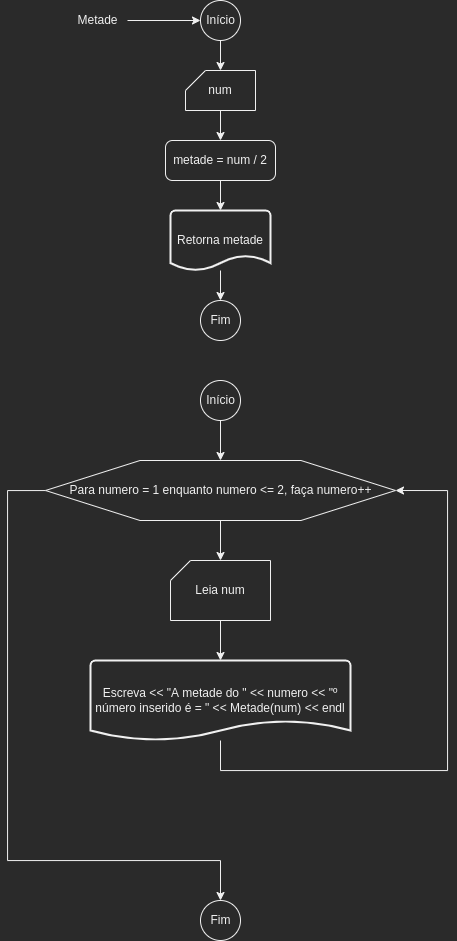

The diagram above was exported from draw.io. Its source (the exported page's mxGraphModel, read from the mxfile embedded in the PNG):
<mxGraphModel dx="1005" dy="1015" grid="1" gridSize="10" guides="1" tooltips="1" connect="1" arrows="1" fold="1" page="1" pageScale="1" pageWidth="827" pageHeight="1169" math="0" shadow="0">
  <root>
    <mxCell id="0" />
    <mxCell id="1" parent="0" />
    <mxCell id="q40neqndTI0SbFZ5bSEA-5" value="" style="edgeStyle=orthogonalEdgeStyle;rounded=0;orthogonalLoop=1;jettySize=auto;html=1;" edge="1" parent="1" source="q40neqndTI0SbFZ5bSEA-1" target="q40neqndTI0SbFZ5bSEA-4">
      <mxGeometry relative="1" as="geometry" />
    </mxCell>
    <mxCell id="q40neqndTI0SbFZ5bSEA-1" value="Início" style="verticalLabelPosition=middle;verticalAlign=middle;html=1;shape=mxgraph.flowchart.on-page_reference;labelPosition=center;align=center;" vertex="1" parent="1">
      <mxGeometry x="393" y="20" width="40" height="40" as="geometry" />
    </mxCell>
    <mxCell id="q40neqndTI0SbFZ5bSEA-3" value="" style="edgeStyle=orthogonalEdgeStyle;rounded=0;orthogonalLoop=1;jettySize=auto;html=1;" edge="1" parent="1" source="q40neqndTI0SbFZ5bSEA-2" target="q40neqndTI0SbFZ5bSEA-1">
      <mxGeometry relative="1" as="geometry" />
    </mxCell>
    <mxCell id="q40neqndTI0SbFZ5bSEA-2" value="Metade" style="text;html=1;align=center;verticalAlign=middle;resizable=0;points=[];autosize=1;strokeColor=none;fillColor=none;" vertex="1" parent="1">
      <mxGeometry x="260" y="30" width="60" height="20" as="geometry" />
    </mxCell>
    <mxCell id="q40neqndTI0SbFZ5bSEA-7" value="" style="edgeStyle=orthogonalEdgeStyle;rounded=0;orthogonalLoop=1;jettySize=auto;html=1;" edge="1" parent="1" source="q40neqndTI0SbFZ5bSEA-4" target="q40neqndTI0SbFZ5bSEA-6">
      <mxGeometry relative="1" as="geometry" />
    </mxCell>
    <mxCell id="q40neqndTI0SbFZ5bSEA-4" value="num" style="verticalLabelPosition=middle;verticalAlign=middle;html=1;shape=card;whiteSpace=wrap;size=20;arcSize=12;labelPosition=center;align=center;" vertex="1" parent="1">
      <mxGeometry x="378" y="90" width="70" height="40" as="geometry" />
    </mxCell>
    <mxCell id="q40neqndTI0SbFZ5bSEA-9" value="" style="edgeStyle=orthogonalEdgeStyle;rounded=0;orthogonalLoop=1;jettySize=auto;html=1;" edge="1" parent="1" source="q40neqndTI0SbFZ5bSEA-6" target="q40neqndTI0SbFZ5bSEA-8">
      <mxGeometry relative="1" as="geometry" />
    </mxCell>
    <mxCell id="q40neqndTI0SbFZ5bSEA-6" value="metade = num / 2" style="rounded=1;whiteSpace=wrap;html=1;absoluteArcSize=1;arcSize=14;strokeWidth=1;" vertex="1" parent="1">
      <mxGeometry x="358" y="160" width="110" height="40" as="geometry" />
    </mxCell>
    <mxCell id="q40neqndTI0SbFZ5bSEA-11" value="" style="edgeStyle=orthogonalEdgeStyle;rounded=0;orthogonalLoop=1;jettySize=auto;html=1;" edge="1" parent="1" source="q40neqndTI0SbFZ5bSEA-8" target="q40neqndTI0SbFZ5bSEA-10">
      <mxGeometry relative="1" as="geometry" />
    </mxCell>
    <mxCell id="q40neqndTI0SbFZ5bSEA-8" value="Retorna metade" style="strokeWidth=2;html=1;shape=mxgraph.flowchart.document2;whiteSpace=wrap;size=0.25;" vertex="1" parent="1">
      <mxGeometry x="363" y="230" width="100" height="60" as="geometry" />
    </mxCell>
    <mxCell id="q40neqndTI0SbFZ5bSEA-10" value="Fim" style="verticalLabelPosition=middle;verticalAlign=middle;html=1;shape=mxgraph.flowchart.on-page_reference;labelPosition=center;align=center;" vertex="1" parent="1">
      <mxGeometry x="393" y="320" width="40" height="40" as="geometry" />
    </mxCell>
    <mxCell id="q40neqndTI0SbFZ5bSEA-14" value="" style="edgeStyle=orthogonalEdgeStyle;rounded=0;orthogonalLoop=1;jettySize=auto;html=1;" edge="1" parent="1" source="q40neqndTI0SbFZ5bSEA-12">
      <mxGeometry relative="1" as="geometry">
        <mxPoint x="413" y="480" as="targetPoint" />
      </mxGeometry>
    </mxCell>
    <mxCell id="q40neqndTI0SbFZ5bSEA-12" value="Início" style="verticalLabelPosition=middle;verticalAlign=middle;html=1;shape=mxgraph.flowchart.on-page_reference;labelPosition=center;align=center;" vertex="1" parent="1">
      <mxGeometry x="393" y="400" width="40" height="40" as="geometry" />
    </mxCell>
    <mxCell id="q40neqndTI0SbFZ5bSEA-19" value="" style="edgeStyle=orthogonalEdgeStyle;rounded=0;orthogonalLoop=1;jettySize=auto;html=1;" edge="1" parent="1" source="q40neqndTI0SbFZ5bSEA-16" target="q40neqndTI0SbFZ5bSEA-18">
      <mxGeometry relative="1" as="geometry" />
    </mxCell>
    <mxCell id="q40neqndTI0SbFZ5bSEA-24" style="edgeStyle=orthogonalEdgeStyle;rounded=0;orthogonalLoop=1;jettySize=auto;html=1;entryX=0.5;entryY=0;entryDx=0;entryDy=0;entryPerimeter=0;" edge="1" parent="1" source="q40neqndTI0SbFZ5bSEA-16" target="q40neqndTI0SbFZ5bSEA-23">
      <mxGeometry relative="1" as="geometry">
        <Array as="points">
          <mxPoint x="200" y="510" />
          <mxPoint x="200" y="880" />
          <mxPoint x="413" y="880" />
        </Array>
      </mxGeometry>
    </mxCell>
    <mxCell id="q40neqndTI0SbFZ5bSEA-16" value="Para numero = 1 enquanto numero &amp;lt;= 2, faça numero++" style="verticalLabelPosition=middle;verticalAlign=middle;html=1;shape=hexagon;perimeter=hexagonPerimeter2;arcSize=6;size=0.27;labelPosition=center;align=center;" vertex="1" parent="1">
      <mxGeometry x="238" y="480" width="350" height="60" as="geometry" />
    </mxCell>
    <mxCell id="q40neqndTI0SbFZ5bSEA-21" value="" style="edgeStyle=orthogonalEdgeStyle;rounded=0;orthogonalLoop=1;jettySize=auto;html=1;" edge="1" parent="1" source="q40neqndTI0SbFZ5bSEA-18" target="q40neqndTI0SbFZ5bSEA-20">
      <mxGeometry relative="1" as="geometry" />
    </mxCell>
    <mxCell id="q40neqndTI0SbFZ5bSEA-18" value="Leia num" style="verticalLabelPosition=middle;verticalAlign=middle;html=1;shape=card;whiteSpace=wrap;size=20;arcSize=12;labelPosition=center;align=center;" vertex="1" parent="1">
      <mxGeometry x="363" y="580" width="100" height="60" as="geometry" />
    </mxCell>
    <mxCell id="q40neqndTI0SbFZ5bSEA-22" style="edgeStyle=orthogonalEdgeStyle;rounded=0;orthogonalLoop=1;jettySize=auto;html=1;entryX=1;entryY=0.5;entryDx=0;entryDy=0;" edge="1" parent="1" source="q40neqndTI0SbFZ5bSEA-20" target="q40neqndTI0SbFZ5bSEA-16">
      <mxGeometry relative="1" as="geometry">
        <Array as="points">
          <mxPoint x="413" y="790" />
          <mxPoint x="640" y="790" />
          <mxPoint x="640" y="510" />
        </Array>
      </mxGeometry>
    </mxCell>
    <mxCell id="q40neqndTI0SbFZ5bSEA-20" value="Escreva &amp;lt;&amp;lt; &quot;A metade do &quot; &amp;lt;&amp;lt; numero &amp;lt;&amp;lt; &quot;º número inserido é = &quot; &amp;lt;&amp;lt; Metade(num) &amp;lt;&amp;lt; endl" style="strokeWidth=2;html=1;shape=mxgraph.flowchart.document2;whiteSpace=wrap;size=0.25;" vertex="1" parent="1">
      <mxGeometry x="283" y="680" width="260" height="80" as="geometry" />
    </mxCell>
    <mxCell id="q40neqndTI0SbFZ5bSEA-23" value="Fim" style="verticalLabelPosition=middle;verticalAlign=middle;html=1;shape=mxgraph.flowchart.on-page_reference;labelPosition=center;align=center;" vertex="1" parent="1">
      <mxGeometry x="393" y="920" width="40" height="40" as="geometry" />
    </mxCell>
  </root>
</mxGraphModel>